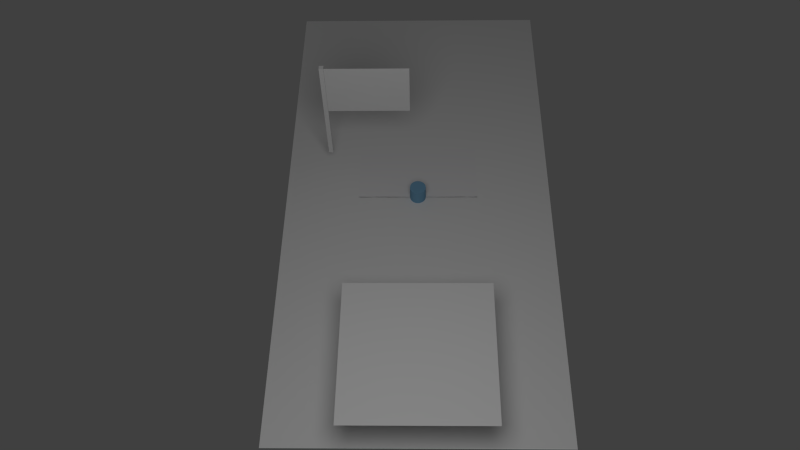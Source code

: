 # Source: Continent.blend  (saved by Blender 2.62.0; exported with 4.5.12 LTS)
import bpy
from mathutils import Matrix  # noqa: F401  (used for matrix-valued properties, if any)

bpy.ops.wm.read_factory_settings(use_empty=True)
scene = bpy.context.scene
scene.name = 'Scene'

# ---- collections
col_collection_1 = bpy.data.collections.new('Collection 1'); scene.collection.children.link(col_collection_1)
col_collection_11 = bpy.data.collections.new('Collection 11'); scene.collection.children.link(col_collection_11)

# ---- materials (node trees are filled in below, after node groups)
mat_pawn_material = bpy.data.materials.new('Pawn.Material')
mat_pawn_material.alpha_threshold = 0.0
mat_pawn_material.use_transparent_shadow = False
mat_pawn_material.diffuse_color = (0.1856, 0.3813, 0.5596, 1.0)
mat_pawn_material.roughness = 0.5
mat_pawn_material.line_color = (0.0, 0.0, 0.0, 1.0)
mat_card_material = bpy.data.materials.new('Card.Material')
mat_card_material.alpha_threshold = 0.0
mat_card_material.use_transparent_shadow = False
mat_card_material.diffuse_color = (0.7947, 0.7893, 0.8, 1.0)
mat_card_material.roughness = 0.5
mat_card_material.line_color = (0.0, 0.0, 0.0, 1.0)
mat_continent_material = bpy.data.materials.new('Continent.Material')
mat_continent_material.alpha_threshold = 0.0
mat_continent_material.use_transparent_shadow = False
mat_continent_material.roughness = 0.5
mat_continent_material.line_color = (0.0, 0.0, 0.0, 1.0)

# ---- node groups
ng_auto_smooth = bpy.data.node_groups.new('Auto Smooth', 'GeometryNodeTree')
_s = ng_auto_smooth.interface.new_socket(name='Geometry', in_out='OUTPUT', socket_type='NodeSocketGeometry')
_s = ng_auto_smooth.interface.new_socket(name='Geometry', in_out='INPUT', socket_type='NodeSocketGeometry')
_s = ng_auto_smooth.interface.new_socket(name='Angle', in_out='INPUT', socket_type='NodeSocketFloat')
_s.subtype = 'ANGLE'
_s.min_value = 0.0
_s.max_value = 3.142
ng_auto_smooth.is_modifier = True
_N = ng_auto_smooth.nodes; _L = ng_auto_smooth.links
n0 = _N.new('NodeGroupOutput'); n0.name = 'Group Output'; n0.location = (480, -100)
n1 = _N.new('NodeGroupInput'); n1.name = 'Group Input'; n1.location = (-420, -300)
n2 = _N.new('NodeGroupInput'); n2.name = 'Group Input.001'; n2.location = (-60, -100)
n3 = _N.new('GeometryNodeSetShadeSmooth'); n3.name = 'Set Shade Smooth'; n3.location = (120, -100)
n3.domain = 'EDGE'
n4 = _N.new('GeometryNodeSetShadeSmooth'); n4.name = 'Set Shade Smooth.001'; n4.location = (300, -100)
n5 = _N.new('GeometryNodeInputMeshEdgeAngle'); n5.name = 'Edge Angle'; n5.location = (-420, -220)
n6 = _N.new('GeometryNodeInputEdgeSmooth'); n6.name = 'Is Edge Smooth'; n6.location = (-60, -160)
n7 = _N.new('GeometryNodeInputShadeSmooth'); n7.name = 'Is Face Smooth'; n7.location = (-240, -340)
n8 = _N.new('FunctionNodeBooleanMath'); n8.name = 'Boolean Math'; n8.location = (-60, -220)
n9 = _N.new('FunctionNodeCompare'); n9.name = 'Compare'; n9.location = (-240, -180)
n9.operation = 'LESS_EQUAL'
_L.new(n5.outputs[0], n9.inputs[0])
_L.new(n4.outputs[0], n0.inputs[0])
_L.new(n1.outputs[1], n9.inputs[1])
_L.new(n9.outputs[0], n8.inputs[0])
_L.new(n7.outputs[0], n8.inputs[1])
_L.new(n2.outputs[0], n3.inputs[0])
_L.new(n6.outputs[0], n3.inputs[1])
_L.new(n3.outputs[0], n4.inputs[0])
_L.new(n8.outputs[0], n3.inputs[2])
n0.is_active_output = True

# ---- material node trees

# ---- world
world_world = bpy.data.worlds.new('World'); scene.world = world_world
world_world.color = (0.05088, 0.05088, 0.05088)
world_world.use_sun_shadow = False
world_world.sun_shadow_jitter_overblur = 0.0
world_world.cycles.sampling_method = 'MANUAL'
world_world.cycles.sample_map_resolution = 256

# ---- cameras
cam_camera = bpy.data.cameras.new('Camera')
cam_camera.clip_end = 100.0
cam_camera.lens = 35.0
cam_camera.sensor_width = 32.0
cam_camera.sensor_height = 18.0
cam_camera.ortho_scale = 7.314
cam_camera.dof.focus_distance = 0.0
cam_camera.dof.aperture_fstop = 128.0

# ---- lights
light_lamp = bpy.data.lights.new('Lamp', 'POINT')
light_lamp.transmission_factor = 0.0
light_lamp.cutoff_distance = 30.0
light_lamp.energy = 100.0
light_lamp.shadow_buffer_clip_start = 1.001
light_lamp.shadow_soft_size = 1.0
light_lamp.shadow_maximum_resolution = 0.006
light_lamp.use_absolute_resolution = True
light_lamp.cycles.use_multiple_importance_sampling = False

# ---- meshes
me_cylinder_002 = bpy.data.meshes.new('Cylinder.002')
me_cylinder_002.from_pydata([(-6.212e-05, 0.0594, -0.0002421), (0.01154, 0.05825, -0.000242), (0.02269, 0.05487, -0.0002418), (0.03297, 0.04938, -0.0002414), (0.04198, 0.04198, -0.0002408), (0.04938, 0.03297, -0.0002402), (0.05487, 0.02269, -0.0002394), (0.05825, 0.01154, -0.0002386), (0.0594, -6.246e-05, -0.0002377), (0.05825, -0.01166, -0.0002369), (0.05487, -0.02282, -0.0002361), (0.04938, -0.0331, -0.0002353), (0.04198, -0.04211, -0.0002347), (0.03297, -0.0495, -0.0002341), (0.02269, -0.055, -0.0002337), (0.01154, -0.05838, -0.0002335), (-6.214e-05, -0.05952, -0.0002334), (-0.01166, -0.05838, -0.0002335), (-0.02282, -0.055, -0.0002337), (-0.0331, -0.0495, -0.0002341), (-0.04211, -0.04211, -0.0002347), (-0.0495, -0.0331, -0.0002353), (-0.05499, -0.02282, -0.0002361), (-0.05838, -0.01166, -0.0002369), (-0.05952, -6.241e-05, -0.0002377), (-0.05838, 0.01154, -0.0002386), (-0.05499, 0.02269, -0.0002394), (-0.0495, 0.03297, -0.0002402), (-0.04211, 0.04198, -0.0002408), (-0.0331, 0.04938, -0.0002414), (-0.02282, 0.05487, -0.0002418), (-0.01166, 0.05825, -0.000242), (-6.202e-05, 0.05941, 0.1187), (0.01154, 0.05826, 0.1187), (0.02269, 0.05488, 0.1187), (0.03297, 0.04938, 0.1187), (0.04198, 0.04199, 0.1187), (0.04938, 0.03298, 0.1187), (0.05487, 0.0227, 0.1187), (0.05825, 0.01155, 0.1187), (0.0594, -5.393e-05, 0.1187), (0.05825, -0.01165, 0.1187), (0.05487, -0.02281, 0.1187), (0.04938, -0.03309, 0.1187), (0.04198, -0.0421, 0.1187), (0.03297, -0.04949, 0.1187), (0.02269, -0.05499, 0.1187), (0.01154, -0.05837, 0.1187), (-6.206e-05, -0.05951, 0.1187), (-0.01166, -0.05837, 0.1187), (-0.02282, -0.05499, 0.1187), (-0.0331, -0.04949, 0.1187), (-0.04211, -0.0421, 0.1187), (-0.0495, -0.03309, 0.1187), (-0.05499, -0.02281, 0.1187), (-0.05838, -0.01165, 0.1187), (-0.05952, -5.404e-05, 0.1187), (-0.05838, 0.01155, 0.1187), (-0.055, 0.0227, 0.1187), (-0.0495, 0.03298, 0.1187), (-0.04211, 0.04199, 0.1187), (-0.0331, 0.04938, 0.1187), (-0.02282, 0.05488, 0.1187), (-0.01166, 0.05826, 0.1187), (-6.212e-05, -6.247e-05, -0.0002377), (-6.212e-05, -5.379e-05, 0.1187)], [], [(64, 0, 1), (65, 33, 32), (64, 1, 2), (65, 34, 33), (64, 2, 3), (65, 35, 34), (64, 3, 4), (65, 36, 35), (64, 4, 5), (65, 37, 36), (64, 5, 6), (65, 38, 37), (64, 6, 7), (65, 39, 38), (64, 7, 8), (65, 40, 39), (64, 8, 9), (65, 41, 40), (64, 9, 10), (65, 42, 41), (64, 10, 11), (65, 43, 42), (64, 11, 12), (65, 44, 43), (64, 12, 13), (65, 45, 44), (64, 13, 14), (65, 46, 45), (64, 14, 15), (65, 47, 46), (64, 15, 16), (65, 48, 47), (64, 16, 17), (65, 49, 48), (64, 17, 18), (65, 50, 49), (64, 18, 19), (65, 51, 50), (64, 19, 20), (65, 52, 51), (64, 20, 21), (65, 53, 52), (64, 21, 22), (65, 54, 53), (64, 22, 23), (65, 55, 54), (64, 23, 24), (65, 56, 55), (64, 24, 25), (65, 57, 56), (64, 25, 26), (65, 58, 57), (64, 26, 27), (65, 59, 58), (64, 27, 28), (65, 60, 59), (64, 28, 29), (65, 61, 60), (64, 29, 30), (65, 62, 61), (64, 30, 31), (65, 63, 62), (31, 0, 64), (65, 32, 63), (0, 32, 33, 1), (1, 33, 34, 2), (2, 34, 35, 3), (3, 35, 36, 4), (4, 36, 37, 5), (5, 37, 38, 6), (6, 38, 39, 7), (7, 39, 40, 8), (8, 40, 41, 9), (9, 41, 42, 10), (10, 42, 43, 11), (11, 43, 44, 12), (12, 44, 45, 13), (13, 45, 46, 14), (14, 46, 47, 15), (15, 47, 48, 16), (16, 48, 49, 17), (17, 49, 50, 18), (18, 50, 51, 19), (19, 51, 52, 20), (20, 52, 53, 21), (21, 53, 54, 22), (22, 54, 55, 23), (23, 55, 56, 24), (24, 56, 57, 25), (25, 57, 58, 26), (26, 58, 59, 27), (27, 59, 60, 28), (28, 60, 61, 29), (29, 61, 62, 30), (30, 62, 63, 31), (32, 0, 31, 63)])
me_cylinder_002.polygons.foreach_set('use_smooth', [True] * 96)
me_cylinder_002.materials.append(mat_pawn_material)
me_cylinder_002.use_remesh_preserve_volume = False
me_cylinder_002.use_remesh_preserve_attributes = False
me_cylinder_002.use_mirror_vertex_groups = False
me_cylinder_002.update()
me_plane_003 = bpy.data.meshes.new('Plane.003')
me_plane_003.from_pydata([(0.45, 0.48, 4.207e-05), (0.45, -0.48, -4.207e-05), (-0.45, -0.48, -4.206e-05), (-0.45, 0.48, 4.207e-05)], [], [(0, 3, 2, 1)])
_uv = me_plane_003.uv_layers.new(name='UVMap')
_uv.uv.foreach_set('vector', [1.308e-07, 6.538e-08, 1.0, 0.0, 1.0, 1.0, 0.0, 1.0])
me_plane_003.materials.append(mat_card_material)
me_plane_003.use_remesh_preserve_volume = False
me_plane_003.use_remesh_preserve_attributes = False
me_plane_003.use_mirror_vertex_groups = False
me_plane_003.update()
me_plane = bpy.data.meshes.new('Plane')
me_plane.from_pydata([(1.0, 2.0, 0.0), (1.0, -2.0, 0.0), (-1.0, -2.0, 0.0), (-1.0, 2.0, 0.0)], [], [(0, 3, 2, 1)])
_uv = me_plane.uv_layers.new(name='UVMap')
_uv.uv.foreach_set('vector', [1.0, 1.0, 0.0, 1.0, 1.192e-07, 2.384e-07, 1.0, 0.0])
me_plane.materials.append(mat_continent_material)
me_plane.use_remesh_preserve_volume = False
me_plane.use_remesh_preserve_attributes = False
me_plane.use_mirror_vertex_groups = False
me_plane.update()
me_cube_001 = bpy.data.meshes.new('Cube.001')
me_cube_001.from_pydata([(0.01606, 0.01606, -0.4391), (0.01606, -0.01606, -0.4391), (-0.01606, -0.01606, -0.4391), (-0.01606, 0.01606, -0.4391), (0.01606, 0.01606, 0.4391), (0.01606, -0.01606, 0.4391), (-0.01606, -0.01606, 0.4391), (-0.01606, 0.01606, 0.4391)], [], [(0, 1, 2, 3), (4, 7, 6, 5), (0, 4, 5, 1), (1, 5, 6, 2), (2, 6, 7, 3), (4, 0, 3, 7)])
me_cube_001.use_remesh_preserve_volume = False
me_cube_001.use_remesh_preserve_attributes = False
me_cube_001.use_mirror_vertex_groups = False
me_cube_001.update()
me_plane_002 = bpy.data.meshes.new('Plane.002')
me_plane_002.from_pydata([(0.2978, 1.588e-08, 0.2104), (0.2978, -1.588e-08, -0.2104), (-0.2978, -1.588e-08, -0.2104), (-0.2978, 1.588e-08, 0.2104)], [], [(0, 3, 2, 1)])
me_plane_002.use_remesh_preserve_volume = False
me_plane_002.use_remesh_preserve_attributes = False
me_plane_002.use_mirror_vertex_groups = False
me_plane_002.update()
me_plane_001 = bpy.data.meshes.new('Plane.001')
me_plane_001.from_pydata([(0.5, 0.5, 0.0), (0.5, -0.5, 0.0), (-0.5, -0.5, 0.0), (-0.5, 0.5, 0.0)], [], [(0, 3, 2, 1)])
me_plane_001.use_remesh_preserve_volume = False
me_plane_001.use_remesh_preserve_attributes = False
me_plane_001.use_mirror_vertex_groups = False
me_plane_001.update()

# ---- objects
ob_pawncard = bpy.data.objects.new('PawnCard', me_cylinder_002)
ob_lamp = bpy.data.objects.new('Lamp', light_lamp)
ob_camera = bpy.data.objects.new('Camera', cam_camera)
ob_card = bpy.data.objects.new('Card', me_plane_003)
ob_continent = bpy.data.objects.new('Continent', me_plane)
ob_flag = bpy.data.objects.new('Flag', me_cube_001)
ob_scoreflag = bpy.data.objects.new('ScoreFlag', me_plane_002)
ob_continentcard = bpy.data.objects.new('ContinentCard', me_plane_001)

# ---- transforms, parenting, visibility, modifiers, constraints
ob_pawncard.location = (0.0, 0.0, 0.0)
ob_pawncard.color = (0.1347, 0.1879, 1.0, 1.0)
ob_pawncard.lineart.crease_threshold = 0.0
_m = ob_pawncard.modifiers.new('Auto Smooth', 'NODES')
_m.node_group = ng_auto_smooth
_gi = [s.identifier for s in ng_auto_smooth.interface.items_tree if s.item_type == 'SOCKET' and s.in_out == 'INPUT']
_m[_gi[1]] = 0.5236  # Angle
ob_lamp.location = (-0.05418, -2.45, 3.488)
ob_lamp.rotation_euler = (0.6503, 0.05522, 1.866)
ob_lamp.scale = (1.0, 1.0, 1.0)
ob_lamp.lock_rotations_4d = False
ob_lamp.empty_display_type = 'ARROWS'
ob_lamp.color = (0.0, 0.0, 0.0, 0.0)
ob_lamp.lineart.crease_threshold = 0.0
ob_camera.location = (0.0149, -4.092, 5.265)
ob_camera.rotation_euler = (0.6288, 0.01885, 0.01276)
ob_camera.lock_rotations_4d = False
ob_camera.empty_display_type = 'ARROWS'
ob_camera.color = (0.0, 0.0, 0.0, 0.0)
ob_camera.display_type = 'WIRE'
ob_camera.lineart.crease_threshold = 0.0
ob_card.location = (0.0, 0.0, 0.0)
ob_card.lineart.crease_threshold = 0.0
ob_continent.location = (0.0, 0.0, 0.0)
ob_continent.lineart.crease_threshold = 0.0
ob_flag.parent = ob_continent
ob_flag.location = (-0.6704, 0.353, 0.5713)
ob_flag.lineart.crease_threshold = 0.0
ob_scoreflag.parent = ob_flag
ob_scoreflag.matrix_parent_inverse = Matrix(((1.0, 0.0, 0.0, 0.6704), (0.0, 1.0, 0.0, -0.353), (0.0, 0.0, 1.0, -0.5713), (0.0, 0.0, 0.0, 1.0)))
ob_scoreflag.location = (-0.3554, 0.3371, 0.8017)
ob_scoreflag.lineart.crease_threshold = 0.0
ob_continentcard.parent = ob_continent
ob_continentcard.location = (0.0, -1.5, 0.36)
ob_continentcard.lineart.crease_threshold = 0.0

# ---- collection membership
col_collection_1.objects.link(ob_pawncard)
col_collection_1.objects.link(ob_lamp)
col_collection_1.objects.link(ob_camera)
col_collection_11.objects.link(ob_card)
col_collection_11.objects.link(ob_continent)
col_collection_11.objects.link(ob_flag)
col_collection_11.objects.link(ob_scoreflag)
col_collection_11.objects.link(ob_continentcard)

# ---- scene / render settings (as saved in the file)
scene.camera = ob_camera
scene.frame_start = 1; scene.frame_end = 250; scene.frame_set(1)
scene.render.engine = 'BLENDER_EEVEE_NEXT'
scene.render.image_settings.color_mode = 'RGB'
scene.render.image_settings.compression = 90
scene.render.dither_intensity = 0.0
scene.render.bake_margin = 2
scene.render.bake_bias = 0.0
scene.cycles.use_denoising = False
scene.cycles.samples = 10
scene.cycles.sampling_pattern = 'TABULATED_SOBOL'
scene.cycles.light_sampling_threshold = 0.0
scene.cycles.use_adaptive_sampling = False
scene.cycles.use_light_tree = False
scene.cycles.blur_glossy = 0.0
scene.cycles.volume_bounces = 1
scene.cycles.pixel_filter_type = 'GAUSSIAN'
scene.cycles.sample_clamp_indirect = 0.0
scene.view_settings.view_transform = 'Standard'
bpy.context.view_layer.update()
